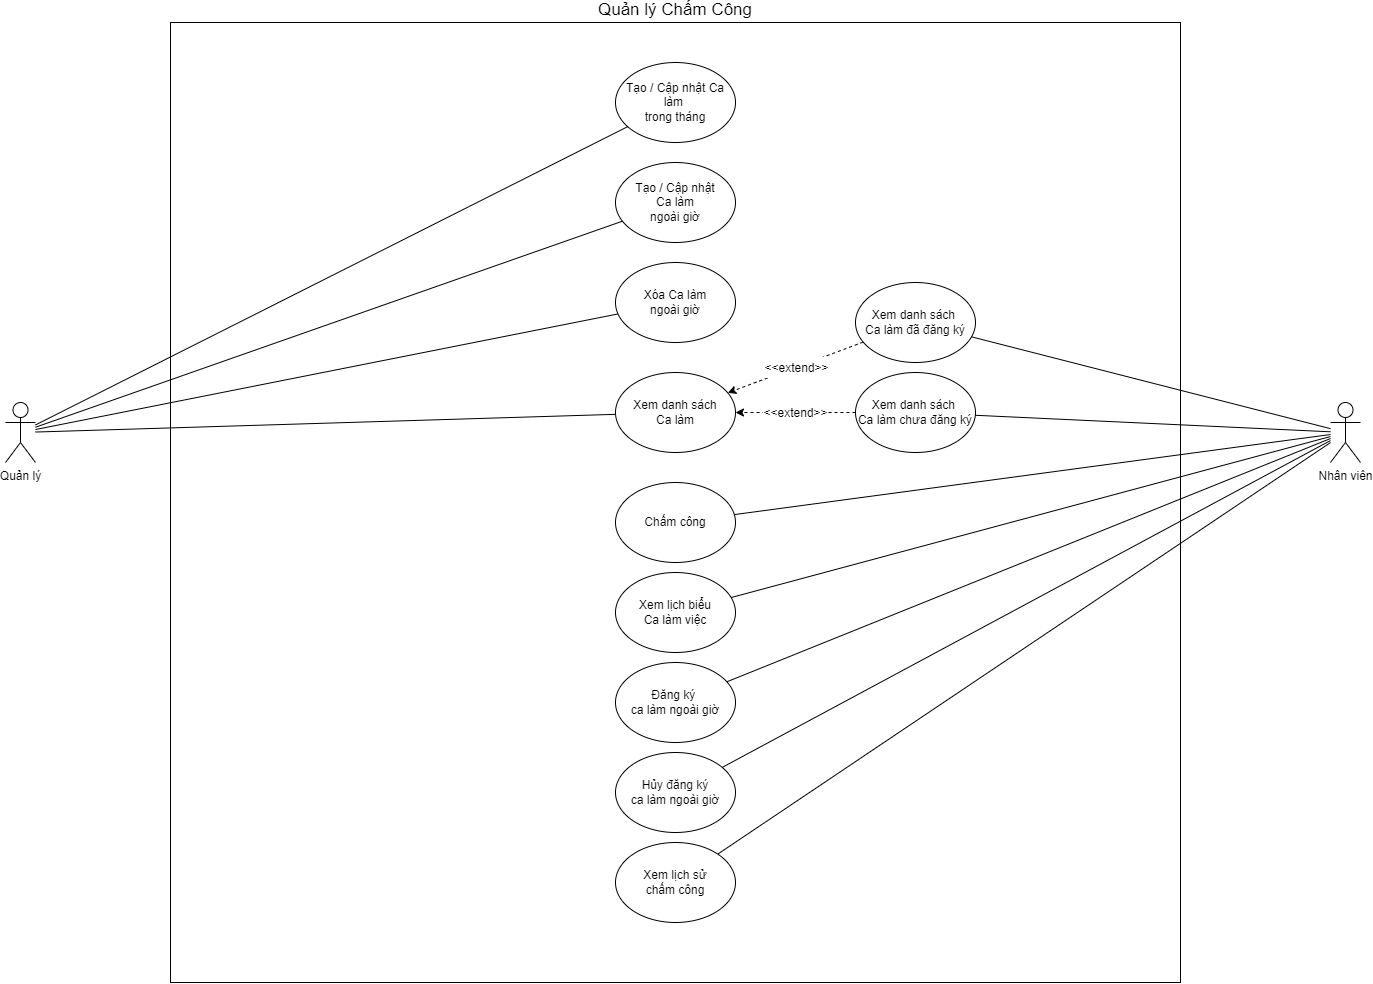

The diagram above was exported from draw.io. Its source (the exported page's mxGraphModel, read from the mxfile embedded in the PNG):
<mxGraphModel dx="4628" dy="1090" grid="1" gridSize="10" guides="1" tooltips="1" connect="1" arrows="1" fold="1" page="1" pageScale="1" pageWidth="850" pageHeight="1100" math="0" shadow="0">
  <root>
    <mxCell id="0" />
    <mxCell id="1" parent="0" />
    <mxCell id="YKi3fjh9HmTGAWWDcXwO-279" value="&lt;font style=&quot;font-size: 17px;&quot;&gt;Quản lý Chấm Công&lt;/font&gt;" style="rounded=0;whiteSpace=wrap;html=1;labelPosition=center;verticalLabelPosition=top;align=center;verticalAlign=bottom;textDirection=ltr;" parent="1" vertex="1">
      <mxGeometry x="-1615" y="420" width="1010" height="960" as="geometry" />
    </mxCell>
    <mxCell id="YKi3fjh9HmTGAWWDcXwO-237" value="Tạo / Cập nhật Ca làm&amp;nbsp;&lt;br&gt;trong tháng" style="ellipse;whiteSpace=wrap;html=1;" parent="1" vertex="1">
      <mxGeometry x="-1170" y="460" width="120" height="80" as="geometry" />
    </mxCell>
    <mxCell id="YKi3fjh9HmTGAWWDcXwO-238" value="Tạo / Cập nhật &lt;br&gt;Ca làm &lt;br&gt;ngoài giờ" style="ellipse;whiteSpace=wrap;html=1;" parent="1" vertex="1">
      <mxGeometry x="-1170" y="560" width="120" height="80" as="geometry" />
    </mxCell>
    <mxCell id="YKi3fjh9HmTGAWWDcXwO-242" value="Xóa Ca làm &lt;br&gt;ngoài giờ" style="ellipse;whiteSpace=wrap;html=1;" parent="1" vertex="1">
      <mxGeometry x="-1170" y="660" width="120" height="80" as="geometry" />
    </mxCell>
    <mxCell id="YKi3fjh9HmTGAWWDcXwO-243" value="Chấm công" style="ellipse;whiteSpace=wrap;html=1;" parent="1" vertex="1">
      <mxGeometry x="-1170" y="880" width="120" height="80" as="geometry" />
    </mxCell>
    <mxCell id="YKi3fjh9HmTGAWWDcXwO-244" value="Xem lịch biểu&lt;br&gt;Ca làm việc" style="ellipse;whiteSpace=wrap;html=1;" parent="1" vertex="1">
      <mxGeometry x="-1170" y="970" width="120" height="80" as="geometry" />
    </mxCell>
    <mxCell id="YKi3fjh9HmTGAWWDcXwO-256" style="edgeStyle=none;rounded=0;orthogonalLoop=1;jettySize=auto;html=1;fontFamily=Helvetica;fontSize=17;fontColor=default;startArrow=none;startFill=0;endArrow=none;endFill=0;" parent="1" source="YKi3fjh9HmTGAWWDcXwO-245" target="YKi3fjh9HmTGAWWDcXwO-247" edge="1">
      <mxGeometry relative="1" as="geometry" />
    </mxCell>
    <mxCell id="YKi3fjh9HmTGAWWDcXwO-257" style="edgeStyle=none;rounded=0;orthogonalLoop=1;jettySize=auto;html=1;fontFamily=Helvetica;fontSize=17;fontColor=default;startArrow=none;startFill=0;endArrow=none;endFill=0;" parent="1" source="YKi3fjh9HmTGAWWDcXwO-245" target="YKi3fjh9HmTGAWWDcXwO-248" edge="1">
      <mxGeometry relative="1" as="geometry" />
    </mxCell>
    <mxCell id="YKi3fjh9HmTGAWWDcXwO-261" style="edgeStyle=none;rounded=0;orthogonalLoop=1;jettySize=auto;html=1;fontFamily=Helvetica;fontSize=17;fontColor=default;startArrow=none;startFill=0;endArrow=none;endFill=0;" parent="1" source="YKi3fjh9HmTGAWWDcXwO-245" target="YKi3fjh9HmTGAWWDcXwO-243" edge="1">
      <mxGeometry relative="1" as="geometry" />
    </mxCell>
    <mxCell id="YKi3fjh9HmTGAWWDcXwO-265" style="edgeStyle=none;rounded=0;orthogonalLoop=1;jettySize=auto;html=1;fontFamily=Helvetica;fontSize=17;fontColor=default;startArrow=none;startFill=0;endArrow=none;endFill=0;" parent="1" source="YKi3fjh9HmTGAWWDcXwO-245" target="YKi3fjh9HmTGAWWDcXwO-244" edge="1">
      <mxGeometry relative="1" as="geometry" />
    </mxCell>
    <mxCell id="YKi3fjh9HmTGAWWDcXwO-278" style="edgeStyle=none;rounded=0;orthogonalLoop=1;jettySize=auto;html=1;fontFamily=Helvetica;fontSize=17;fontColor=default;startArrow=none;startFill=0;endArrow=none;endFill=0;" parent="1" source="YKi3fjh9HmTGAWWDcXwO-245" target="YKi3fjh9HmTGAWWDcXwO-277" edge="1">
      <mxGeometry relative="1" as="geometry" />
    </mxCell>
    <mxCell id="YKi3fjh9HmTGAWWDcXwO-245" value="Nhân viên" style="shape=umlActor;verticalLabelPosition=bottom;verticalAlign=top;html=1;outlineConnect=0;" parent="1" vertex="1">
      <mxGeometry x="-455" y="800" width="30" height="60" as="geometry" />
    </mxCell>
    <mxCell id="YKi3fjh9HmTGAWWDcXwO-251" style="edgeStyle=none;rounded=0;orthogonalLoop=1;jettySize=auto;html=1;fontFamily=Helvetica;fontSize=17;fontColor=default;startArrow=none;startFill=0;endArrow=none;endFill=0;" parent="1" source="YKi3fjh9HmTGAWWDcXwO-246" target="YKi3fjh9HmTGAWWDcXwO-237" edge="1">
      <mxGeometry relative="1" as="geometry" />
    </mxCell>
    <mxCell id="YKi3fjh9HmTGAWWDcXwO-252" style="edgeStyle=none;rounded=0;orthogonalLoop=1;jettySize=auto;html=1;fontFamily=Helvetica;fontSize=17;fontColor=default;startArrow=none;startFill=0;endArrow=none;endFill=0;" parent="1" source="YKi3fjh9HmTGAWWDcXwO-246" target="YKi3fjh9HmTGAWWDcXwO-238" edge="1">
      <mxGeometry relative="1" as="geometry" />
    </mxCell>
    <mxCell id="YKi3fjh9HmTGAWWDcXwO-253" style="edgeStyle=none;rounded=0;orthogonalLoop=1;jettySize=auto;html=1;fontFamily=Helvetica;fontSize=17;fontColor=default;startArrow=none;startFill=0;endArrow=none;endFill=0;" parent="1" source="YKi3fjh9HmTGAWWDcXwO-246" target="YKi3fjh9HmTGAWWDcXwO-242" edge="1">
      <mxGeometry relative="1" as="geometry" />
    </mxCell>
    <mxCell id="YKi3fjh9HmTGAWWDcXwO-269" style="edgeStyle=none;rounded=0;orthogonalLoop=1;jettySize=auto;html=1;fontFamily=Helvetica;fontSize=17;fontColor=default;startArrow=none;startFill=0;endArrow=none;endFill=0;" parent="1" source="YKi3fjh9HmTGAWWDcXwO-246" target="YKi3fjh9HmTGAWWDcXwO-268" edge="1">
      <mxGeometry relative="1" as="geometry" />
    </mxCell>
    <mxCell id="YKi3fjh9HmTGAWWDcXwO-246" value="Quản lý" style="shape=umlActor;verticalLabelPosition=bottom;verticalAlign=top;html=1;outlineConnect=0;" parent="1" vertex="1">
      <mxGeometry x="-1780" y="800" width="30" height="60" as="geometry" />
    </mxCell>
    <mxCell id="YKi3fjh9HmTGAWWDcXwO-247" value="Đăng ký&amp;nbsp;&lt;br&gt;ca làm ngoài giờ" style="ellipse;whiteSpace=wrap;html=1;" parent="1" vertex="1">
      <mxGeometry x="-1170" y="1060" width="120" height="80" as="geometry" />
    </mxCell>
    <mxCell id="YKi3fjh9HmTGAWWDcXwO-248" value="Hủy đăng ký&lt;br&gt;ca làm ngoài giờ" style="ellipse;whiteSpace=wrap;html=1;" parent="1" vertex="1">
      <mxGeometry x="-1170" y="1150" width="120" height="80" as="geometry" />
    </mxCell>
    <mxCell id="YKi3fjh9HmTGAWWDcXwO-268" value="Xem danh sách&lt;br&gt;Ca làm" style="ellipse;whiteSpace=wrap;html=1;" parent="1" vertex="1">
      <mxGeometry x="-1170" y="770" width="120" height="80" as="geometry" />
    </mxCell>
    <mxCell id="YKi3fjh9HmTGAWWDcXwO-271" value="&lt;font style=&quot;font-size: 12px;&quot;&gt;&amp;lt;&amp;lt;extend&amp;gt;&amp;gt;&lt;/font&gt;" style="edgeStyle=none;rounded=0;orthogonalLoop=1;jettySize=auto;html=1;fontFamily=Helvetica;fontSize=17;fontColor=default;startArrow=none;startFill=0;endArrow=classic;endFill=1;dashed=1;" parent="1" source="YKi3fjh9HmTGAWWDcXwO-270" target="YKi3fjh9HmTGAWWDcXwO-268" edge="1">
      <mxGeometry relative="1" as="geometry" />
    </mxCell>
    <mxCell id="YKi3fjh9HmTGAWWDcXwO-270" value="Xem danh sách&amp;nbsp;&lt;br&gt;Ca làm đã đăng ký" style="ellipse;whiteSpace=wrap;html=1;" parent="1" vertex="1">
      <mxGeometry x="-930" y="680" width="120" height="80" as="geometry" />
    </mxCell>
    <mxCell id="YKi3fjh9HmTGAWWDcXwO-273" value="&lt;font style=&quot;font-size: 12px;&quot;&gt;&amp;lt;&amp;lt;extend&amp;gt;&amp;gt;&lt;/font&gt;" style="edgeStyle=none;rounded=0;orthogonalLoop=1;jettySize=auto;html=1;dashed=1;fontFamily=Helvetica;fontSize=17;fontColor=default;startArrow=none;startFill=0;endArrow=classic;endFill=1;" parent="1" source="YKi3fjh9HmTGAWWDcXwO-272" target="YKi3fjh9HmTGAWWDcXwO-268" edge="1">
      <mxGeometry relative="1" as="geometry" />
    </mxCell>
    <mxCell id="YKi3fjh9HmTGAWWDcXwO-272" value="Xem danh sách&amp;nbsp;&lt;br&gt;Ca làm chưa đăng ký" style="ellipse;whiteSpace=wrap;html=1;" parent="1" vertex="1">
      <mxGeometry x="-930" y="770" width="120" height="80" as="geometry" />
    </mxCell>
    <mxCell id="YKi3fjh9HmTGAWWDcXwO-275" style="edgeStyle=none;rounded=0;orthogonalLoop=1;jettySize=auto;html=1;fontFamily=Helvetica;fontSize=17;fontColor=default;startArrow=none;startFill=0;endArrow=none;endFill=0;" parent="1" source="YKi3fjh9HmTGAWWDcXwO-245" target="YKi3fjh9HmTGAWWDcXwO-272" edge="1">
      <mxGeometry relative="1" as="geometry">
        <mxPoint x="-445" y="841.7909086616878" as="sourcePoint" />
        <mxPoint x="-1040.9412450578952" y="912.9426645037738" as="targetPoint" />
      </mxGeometry>
    </mxCell>
    <mxCell id="YKi3fjh9HmTGAWWDcXwO-276" style="edgeStyle=none;rounded=0;orthogonalLoop=1;jettySize=auto;html=1;fontFamily=Helvetica;fontSize=17;fontColor=default;startArrow=none;startFill=0;endArrow=none;endFill=0;" parent="1" source="YKi3fjh9HmTGAWWDcXwO-245" target="YKi3fjh9HmTGAWWDcXwO-270" edge="1">
      <mxGeometry relative="1" as="geometry">
        <mxPoint x="-445" y="839.3024638374077" as="sourcePoint" />
        <mxPoint x="-800.1458494711396" y="822.7873256373732" as="targetPoint" />
      </mxGeometry>
    </mxCell>
    <mxCell id="YKi3fjh9HmTGAWWDcXwO-277" value="Xem lịch sử&lt;br&gt;chấm công" style="ellipse;whiteSpace=wrap;html=1;" parent="1" vertex="1">
      <mxGeometry x="-1170" y="1240" width="120" height="80" as="geometry" />
    </mxCell>
  </root>
</mxGraphModel>